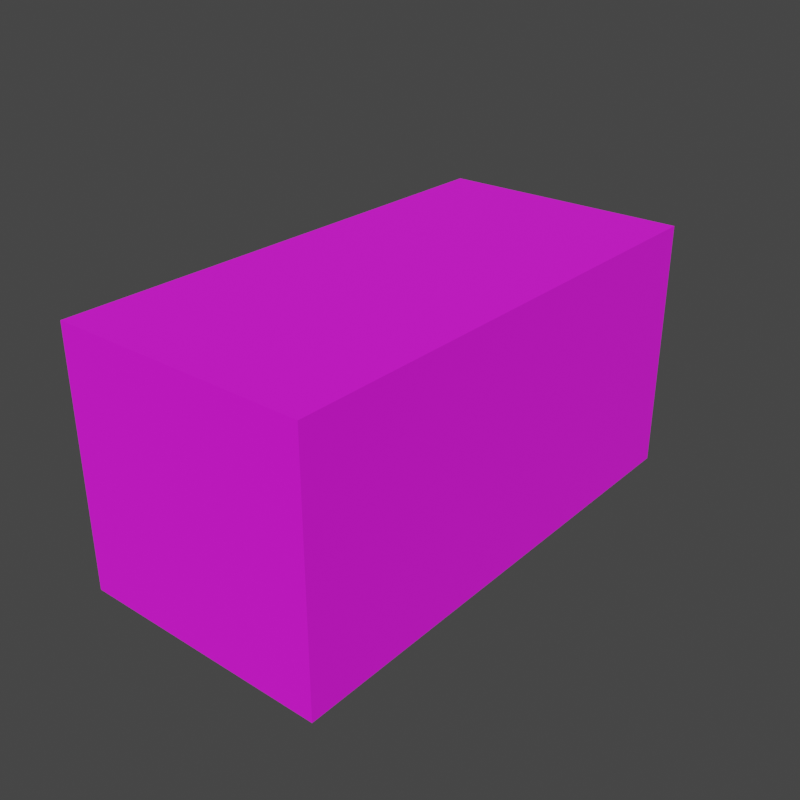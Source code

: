 # Source: NAGAN_AMMO.blend  (saved by Blender 3.0.42; exported with 4.5.12 LTS)
import bpy
from mathutils import Matrix  # noqa: F401  (used for matrix-valued properties, if any)

bpy.ops.wm.read_factory_settings(use_empty=True)
scene = bpy.context.scene
scene.name = 'Scene'

# ---- collections
col_collection = bpy.data.collections.new('Collection'); scene.collection.children.link(col_collection)

# ---- images (referenced by path relative to the original .blend; pixels are not part of the script)
import os
ASSET_DIR = os.environ.get("B2B_ASSET_DIR", "")  # directory of the original .blend (textures are referenced by path, not embedded)
HERE = os.path.dirname(os.path.abspath(__file__))  # packed textures are extracted next to this script under _unpacked/

def load_image(name, relpath, width, height, colorspace="sRGB"):
    """Load a texture the original file referenced (path relative to the .blend, or extracted next to this script)."""
    p = next((c for c in (os.path.join(HERE, relpath), os.path.join(ASSET_DIR, relpath)) if relpath and os.path.exists(c)), "")
    if p:
        img = bpy.data.images.load(p, check_existing=True)
        img.name = name
    else:  # same state as the original file: an image datablock whose file is absent (Cycles renders it pink)
        img = bpy.data.images.new(name, width, height)
        img.source = "FILE"
        img.filepath = "//" + (relpath or name)
    img.colorspace_settings.name = colorspace
    return img
img_nagan_ammo_png = load_image('NAGAN AMMO.png', 'NAGAN AMMO.png', 1024, 1024, 'sRGB')

# ---- materials (node trees are filled in below, after node groups)
mat_material = bpy.data.materials.new('Material')
mat_material.alpha_threshold = 0.0
mat_material.use_transparent_shadow = False
mat_material.line_color = (0.0, 0.0, 0.0, 1.0)

# ---- material node trees
mat_material.use_nodes = True; mat_material.node_tree.nodes.clear()
_N = mat_material.node_tree.nodes; _L = mat_material.node_tree.links
n0 = _N.new('ShaderNodeOutputMaterial'); n0.name = 'Material Output'; n0.location = (300, 300)
n1 = _N.new('ShaderNodeBsdfPrincipled'); n1.name = 'Principled BSDF'; n1.location = (10, 300)
n1.distribution = 'GGX'
n1.subsurface_method = 'RANDOM_WALK_SKIN'
n1.inputs[2].default_value = 1.0
n1.inputs[3].default_value = 1.45
n1.inputs[27].default_value = (0.0, 0.0, 0.0, 1.0)
n1.inputs[28].default_value = 1.0
n2 = _N.new('ShaderNodeTexImage'); n2.name = 'Image Texture'; n2.location = (-356, 190)
n2.image = img_nagan_ammo_png
_L.new(n1.outputs[0], n0.inputs[0])
_L.new(n2.outputs[0], n1.inputs[0])
n0.is_active_output = True

# ---- world
world_world = bpy.data.worlds.new('World'); scene.world = world_world
world_world.use_nodes = True; world_world.node_tree.nodes.clear()
_N = world_world.node_tree.nodes; _L = world_world.node_tree.links
n0 = _N.new('ShaderNodeOutputWorld'); n0.name = 'World Output'; n0.location = (300, 300)
n1 = _N.new('ShaderNodeBackground'); n1.name = 'Background'; n1.location = (10, 300)
n1.inputs[0].default_value = (0.05088, 0.05088, 0.05088, 1.0)
_L.new(n1.outputs[0], n0.inputs[0])
n0.is_active_output = True
world_world.color = (0.05088, 0.05088, 0.05088)
world_world.use_sun_shadow = False
world_world.sun_shadow_jitter_overblur = 0.0

# ---- meshes
me_cube = bpy.data.meshes.new('Cube')
me_cube.from_pydata([(1.0, 0.5, -2.0), (1.0, -0.5, -2.0), (1.0, 0.5, 2.0), (1.0, -0.5, 2.0), (-1.0, 0.5, -2.0), (-1.0, -0.5, -2.0), (-1.0, 0.5, 2.0), (-1.0, -0.5, 2.0)], [], [(0, 4, 6, 2), (3, 2, 6, 7), (7, 6, 4, 5), (5, 1, 3, 7), (1, 0, 2, 3), (5, 4, 0, 1)])
_uv = me_cube.uv_layers.new(name='UVMap')
_uv.uv.foreach_set('vector', [0.2681, 0.5421, 0.2721, 0.3878, 0.2984, 0.39, 0.2944, 0.5443, 0.6933, 0.8849, 0.6938, 0.8035, 0.8405, 0.8065, 0.84, 0.8879, 0.9856, 0.0144, 0.9856, 0.7667, 0.01951, 0.7691, 0.01947, 0.01459, 0.2681, 0.5421, 0.2721, 0.3878, 0.2984, 0.39, 0.2944, 0.5443, 0.9856, 0.0144, 0.9856, 0.7667, 0.01951, 0.7691, 0.01947, 0.01459, 0.6933, 0.8849, 0.6938, 0.8035, 0.8405, 0.8065, 0.84, 0.8879])
me_cube.materials.append(mat_material)
me_cube.use_remesh_preserve_volume = False
me_cube.use_remesh_preserve_attributes = False
me_cube.use_mirror_vertex_groups = False
me_cube.update()

# ---- objects
ob_cube = bpy.data.objects.new('Cube', me_cube)

# ---- transforms, parenting, visibility, modifiers, constraints
ob_cube.location = (0.0, 0.0, 0.0)
ob_cube.rotation_euler = (1.571, 0.0, 0.0)
ob_cube.scale = (0.4, 0.8, 0.4)
ob_cube.lock_rotations_4d = False
ob_cube.empty_display_type = 'ARROWS'
ob_cube.lineart.crease_threshold = 0.0

# ---- collection membership
col_collection.objects.link(ob_cube)

# ---- scene / render settings (as saved in the file)
scene.frame_start = 1; scene.frame_end = 250; scene.frame_set(1)
scene.render.engine = 'BLENDER_EEVEE_NEXT'
scene.render.resolution_x = 256
scene.render.resolution_y = 256
scene.render.film_transparent = True
scene.cycles.sampling_pattern = 'TABULATED_SOBOL'
scene.cycles.use_light_tree = False
scene.view_settings.view_transform = 'Filmic'
bpy.context.view_layer.update()

# ---- added for rendering (the .blend has no active camera and no usable light): camera, sun
cam_auto = bpy.data.cameras.new('AutoCamera')
cam_auto.lens = 50.0
cam_auto.sensor_width = 36.0
cam_auto.clip_end = 1000.0
ob_auto_camera = bpy.data.objects.new('AutoCamera', cam_auto)
scene.collection.objects.link(ob_auto_camera)
ob_auto_camera.location = (1.81306, -2.17568, 1.45045)
ob_auto_camera.rotation_euler = (1.09748, -7.21219e-08, 0.694738)
scene.camera = ob_auto_camera
light_auto_sun = bpy.data.lights.new('AutoSun', 'SUN')
light_auto_sun.energy = 3.0
light_auto_sun.angle = 0.0523599
ob_auto_sun = bpy.data.objects.new('AutoSun', light_auto_sun)
scene.collection.objects.link(ob_auto_sun)
ob_auto_sun.rotation_euler = (0.872665, 0.174533, 0.523599)
bpy.context.view_layer.update()
